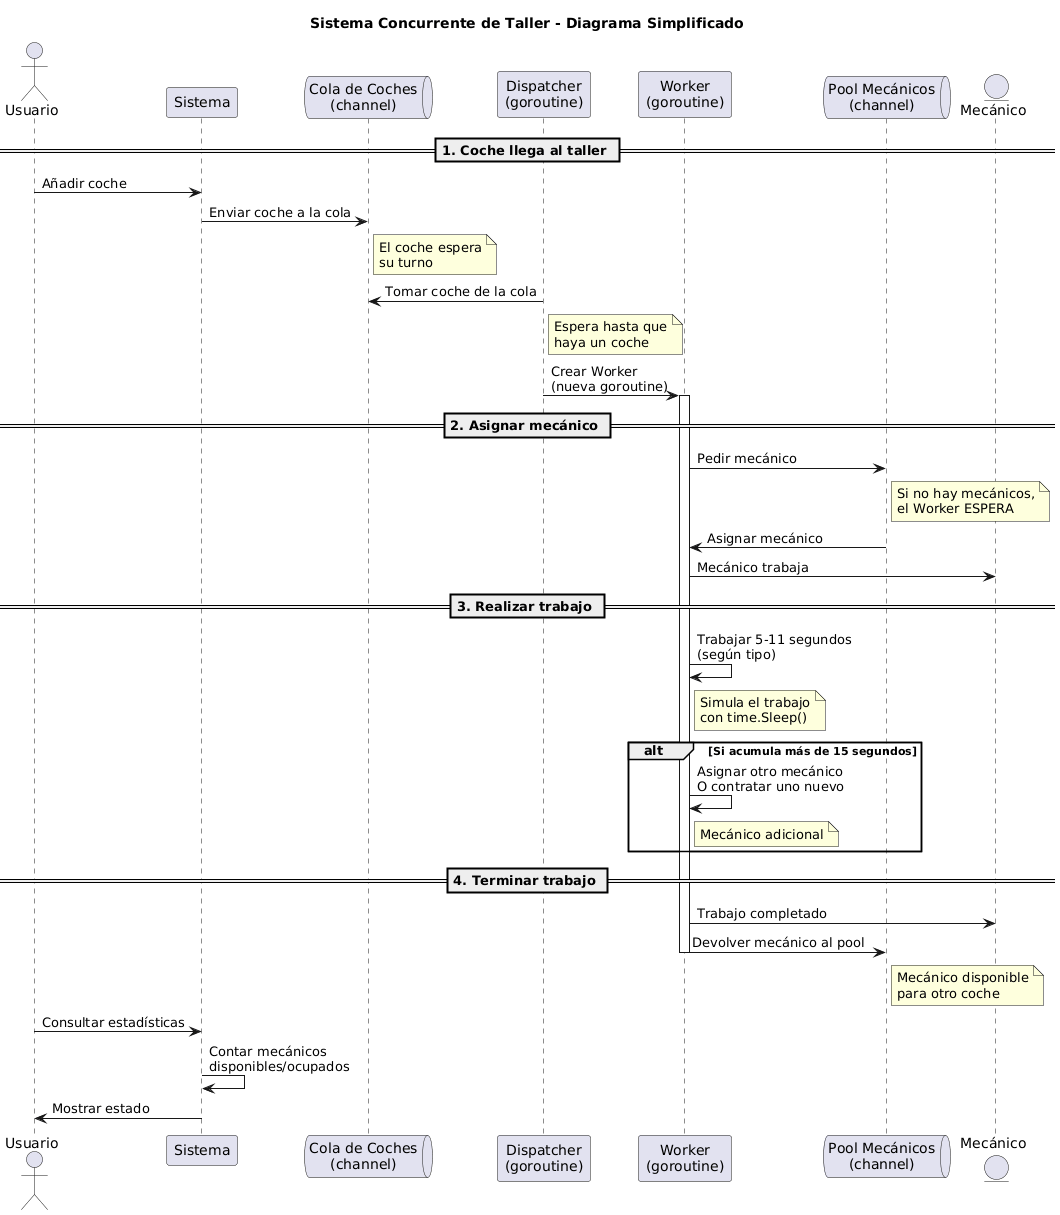

The diagram above was rendered by PlantUML. Its source (embedded in the PNG):
@startuml
title Sistema Concurrente de Taller - Diagrama Simplificado

actor Usuario
participant "Sistema" as Sistema
queue "Cola de Coches\n(channel)" as Cola
participant "Dispatcher\n(goroutine)" as Disp
participant "Worker\n(goroutine)" as Work
queue "Pool Mecánicos\n(channel)" as Pool
entity "Mecánico" as Mec

== 1. Coche llega al taller ==

Usuario -> Sistema: Añadir coche
Sistema -> Cola: Enviar coche a la cola
Note right of Cola: El coche espera\nsu turno

Disp -> Cola: Tomar coche de la cola
Note right of Disp: Espera hasta que\nhaya un coche

Disp -> Work: Crear Worker\n(nueva goroutine)
activate Work

== 2. Asignar mecánico ==

Work -> Pool: Pedir mecánico
Note right of Pool: Si no hay mecánicos,\nel Worker ESPERA

Pool -> Work: Asignar mecánico
Work -> Mec: Mecánico trabaja

== 3. Realizar trabajo ==

Work -> Work: Trabajar 5-11 segundos\n(según tipo)
Note right of Work: Simula el trabajo\ncon time.Sleep()

alt Si acumula más de 15 segundos
    Work -> Work: Asignar otro mecánico\nO contratar uno nuevo
    Note right of Work:  Mecánico adicional
end

== 4. Terminar trabajo ==

Work -> Mec: Trabajo completado
Work -> Pool: Devolver mecánico al pool
Note right of Pool: Mecánico disponible\npara otro coche

deactivate Work

Usuario -> Sistema: Consultar estadísticas
Sistema -> Sistema: Contar mecánicos\ndisponibles/ocupados
Sistema -> Usuario: Mostrar estado
@enduml